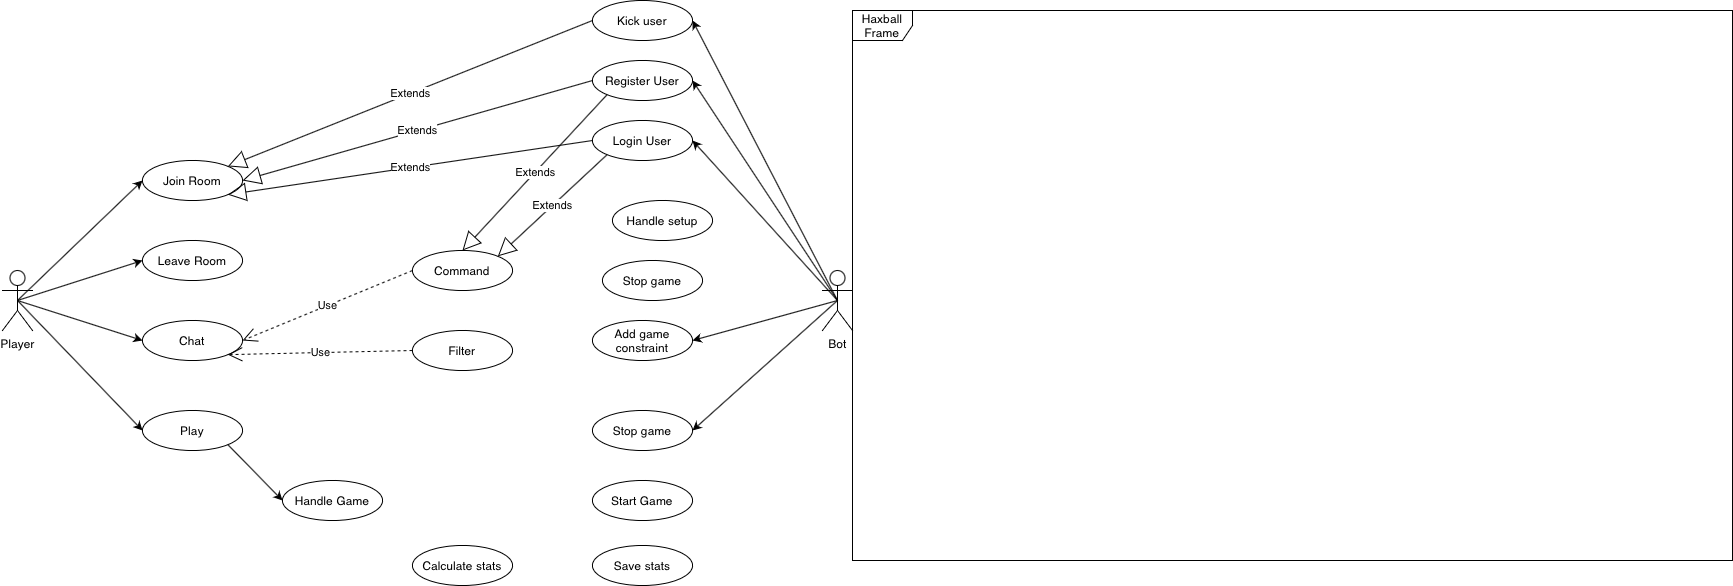

The diagram above was exported from draw.io. Its source (the exported page's mxGraphModel, read from the mxfile embedded in the PNG):
<mxGraphModel dx="1644" dy="1064" grid="1" gridSize="10" guides="1" tooltips="1" connect="1" arrows="1" fold="1" page="1" pageScale="1" pageWidth="827" pageHeight="1169" math="0" shadow="0">
  <root>
    <mxCell id="0" />
    <mxCell id="1" parent="0" />
    <mxCell id="Dcy9gXgISscgEZhGiYmA-4" value="&lt;div&gt;Haxball Frame&lt;/div&gt;" style="shape=umlFrame;whiteSpace=wrap;html=1;" parent="1" vertex="1">
      <mxGeometry x="880" y="50" width="880" height="550" as="geometry" />
    </mxCell>
    <mxCell id="Dcy9gXgISscgEZhGiYmA-1" value="&lt;div&gt;Player&lt;/div&gt;" style="shape=umlActor;verticalLabelPosition=bottom;verticalAlign=top;html=1;" parent="1" vertex="1">
      <mxGeometry x="30" y="310" width="30" height="60" as="geometry" />
    </mxCell>
    <mxCell id="Dcy9gXgISscgEZhGiYmA-2" value="&lt;div&gt;Bot&lt;/div&gt;" style="shape=umlActor;verticalLabelPosition=bottom;verticalAlign=top;html=1;" parent="1" vertex="1">
      <mxGeometry x="850" y="310" width="30" height="60" as="geometry" />
    </mxCell>
    <mxCell id="Dcy9gXgISscgEZhGiYmA-9" value="Play" style="ellipse;whiteSpace=wrap;html=1;" parent="1" vertex="1">
      <mxGeometry x="170" y="450" width="100" height="40" as="geometry" />
    </mxCell>
    <mxCell id="Dcy9gXgISscgEZhGiYmA-25" value="&lt;div&gt;Join Room&lt;/div&gt;" style="ellipse;whiteSpace=wrap;html=1;" parent="1" vertex="1">
      <mxGeometry x="170" y="200" width="100" height="40" as="geometry" />
    </mxCell>
    <mxCell id="Dcy9gXgISscgEZhGiYmA-26" value="&lt;div&gt;Chat&lt;/div&gt;" style="ellipse;whiteSpace=wrap;html=1;" parent="1" vertex="1">
      <mxGeometry x="170" y="360" width="100" height="40" as="geometry" />
    </mxCell>
    <mxCell id="Dcy9gXgISscgEZhGiYmA-27" value="Leave Room" style="ellipse;whiteSpace=wrap;html=1;" parent="1" vertex="1">
      <mxGeometry x="170" y="280" width="100" height="40" as="geometry" />
    </mxCell>
    <mxCell id="Dcy9gXgISscgEZhGiYmA-28" value="" style="endArrow=classic;html=1;exitX=0.5;exitY=0.5;exitDx=0;exitDy=0;exitPerimeter=0;entryX=0;entryY=0.5;entryDx=0;entryDy=0;" parent="1" source="Dcy9gXgISscgEZhGiYmA-1" target="Dcy9gXgISscgEZhGiYmA-25" edge="1">
      <mxGeometry width="50" height="50" relative="1" as="geometry">
        <mxPoint x="230" y="300" as="sourcePoint" />
        <mxPoint x="280" y="250" as="targetPoint" />
      </mxGeometry>
    </mxCell>
    <mxCell id="Dcy9gXgISscgEZhGiYmA-29" value="" style="endArrow=classic;html=1;exitX=0.5;exitY=0.5;exitDx=0;exitDy=0;exitPerimeter=0;entryX=0;entryY=0.5;entryDx=0;entryDy=0;" parent="1" target="Dcy9gXgISscgEZhGiYmA-26" edge="1">
      <mxGeometry width="50" height="50" relative="1" as="geometry">
        <mxPoint x="45" y="340" as="sourcePoint" />
        <mxPoint x="170" y="220" as="targetPoint" />
      </mxGeometry>
    </mxCell>
    <mxCell id="Dcy9gXgISscgEZhGiYmA-30" value="" style="endArrow=classic;html=1;exitX=0.5;exitY=0.5;exitDx=0;exitDy=0;exitPerimeter=0;entryX=0;entryY=0.5;entryDx=0;entryDy=0;" parent="1" source="Dcy9gXgISscgEZhGiYmA-1" target="Dcy9gXgISscgEZhGiYmA-27" edge="1">
      <mxGeometry width="50" height="50" relative="1" as="geometry">
        <mxPoint x="55" y="350" as="sourcePoint" />
        <mxPoint x="180" y="230" as="targetPoint" />
      </mxGeometry>
    </mxCell>
    <mxCell id="Dcy9gXgISscgEZhGiYmA-31" value="" style="endArrow=classic;html=1;exitX=0.5;exitY=0.5;exitDx=0;exitDy=0;exitPerimeter=0;entryX=0;entryY=0.5;entryDx=0;entryDy=0;" parent="1" source="Dcy9gXgISscgEZhGiYmA-1" target="Dcy9gXgISscgEZhGiYmA-9" edge="1">
      <mxGeometry width="50" height="50" relative="1" as="geometry">
        <mxPoint x="65" y="360" as="sourcePoint" />
        <mxPoint x="190" y="240" as="targetPoint" />
      </mxGeometry>
    </mxCell>
    <mxCell id="Dcy9gXgISscgEZhGiYmA-34" value="Filter" style="ellipse;whiteSpace=wrap;html=1;" parent="1" vertex="1">
      <mxGeometry x="440" y="370" width="100" height="40" as="geometry" />
    </mxCell>
    <mxCell id="Dcy9gXgISscgEZhGiYmA-39" value="Command" style="ellipse;whiteSpace=wrap;html=1;" parent="1" vertex="1">
      <mxGeometry x="440" y="290" width="100" height="40" as="geometry" />
    </mxCell>
    <mxCell id="Dcy9gXgISscgEZhGiYmA-49" value="Handle Game" style="ellipse;whiteSpace=wrap;html=1;" parent="1" vertex="1">
      <mxGeometry x="310" y="520" width="100" height="40" as="geometry" />
    </mxCell>
    <mxCell id="Dcy9gXgISscgEZhGiYmA-50" value="" style="endArrow=classic;html=1;exitX=1;exitY=1;exitDx=0;exitDy=0;entryX=0;entryY=0.5;entryDx=0;entryDy=0;" parent="1" source="Dcy9gXgISscgEZhGiYmA-9" target="Dcy9gXgISscgEZhGiYmA-49" edge="1">
      <mxGeometry width="50" height="50" relative="1" as="geometry">
        <mxPoint x="270" y="380" as="sourcePoint" />
        <mxPoint x="320" y="420" as="targetPoint" />
      </mxGeometry>
    </mxCell>
    <mxCell id="Dcy9gXgISscgEZhGiYmA-53" value="&lt;div&gt;Calculate stats&lt;/div&gt;" style="ellipse;whiteSpace=wrap;html=1;" parent="1" vertex="1">
      <mxGeometry x="440" y="585" width="100" height="40" as="geometry" />
    </mxCell>
    <mxCell id="Dcy9gXgISscgEZhGiYmA-56" value="&lt;div&gt;Stop game&lt;/div&gt;" style="ellipse;whiteSpace=wrap;html=1;" parent="1" vertex="1">
      <mxGeometry x="620" y="450" width="100" height="40" as="geometry" />
    </mxCell>
    <mxCell id="Dcy9gXgISscgEZhGiYmA-58" value="&lt;div&gt;Start Game&lt;/div&gt;" style="ellipse;whiteSpace=wrap;html=1;" parent="1" vertex="1">
      <mxGeometry x="620" y="520" width="100" height="40" as="geometry" />
    </mxCell>
    <mxCell id="Dcy9gXgISscgEZhGiYmA-59" value="&lt;div&gt;Login User&lt;/div&gt;" style="ellipse;whiteSpace=wrap;html=1;" parent="1" vertex="1">
      <mxGeometry x="620" y="160" width="100" height="40" as="geometry" />
    </mxCell>
    <mxCell id="Dcy9gXgISscgEZhGiYmA-60" value="Register User" style="ellipse;whiteSpace=wrap;html=1;" parent="1" vertex="1">
      <mxGeometry x="620" y="100" width="100" height="40" as="geometry" />
    </mxCell>
    <mxCell id="Dcy9gXgISscgEZhGiYmA-61" value="Save stats" style="ellipse;whiteSpace=wrap;html=1;" parent="1" vertex="1">
      <mxGeometry x="620" y="585" width="100" height="40" as="geometry" />
    </mxCell>
    <mxCell id="Dcy9gXgISscgEZhGiYmA-62" value="Kick user" style="ellipse;whiteSpace=wrap;html=1;" parent="1" vertex="1">
      <mxGeometry x="620" y="40" width="100" height="40" as="geometry" />
    </mxCell>
    <mxCell id="Dcy9gXgISscgEZhGiYmA-65" value="" style="endArrow=classic;html=1;exitX=0.5;exitY=0.5;exitDx=0;exitDy=0;entryX=1;entryY=0.5;entryDx=0;entryDy=0;exitPerimeter=0;" parent="1" source="Dcy9gXgISscgEZhGiYmA-2" target="Dcy9gXgISscgEZhGiYmA-60" edge="1">
      <mxGeometry width="50" height="50" relative="1" as="geometry">
        <mxPoint x="690" y="170" as="sourcePoint" />
        <mxPoint x="740" y="210" as="targetPoint" />
      </mxGeometry>
    </mxCell>
    <mxCell id="Dcy9gXgISscgEZhGiYmA-66" value="" style="endArrow=classic;html=1;exitX=0.5;exitY=0.5;exitDx=0;exitDy=0;entryX=1;entryY=0.5;entryDx=0;entryDy=0;exitPerimeter=0;" parent="1" source="Dcy9gXgISscgEZhGiYmA-2" target="Dcy9gXgISscgEZhGiYmA-59" edge="1">
      <mxGeometry width="50" height="50" relative="1" as="geometry">
        <mxPoint x="755" y="340" as="sourcePoint" />
        <mxPoint x="600" y="220" as="targetPoint" />
      </mxGeometry>
    </mxCell>
    <mxCell id="Dcy9gXgISscgEZhGiYmA-67" value="" style="endArrow=classic;html=1;exitX=0.5;exitY=0.5;exitDx=0;exitDy=0;entryX=1;entryY=0.5;entryDx=0;entryDy=0;exitPerimeter=0;" parent="1" source="Dcy9gXgISscgEZhGiYmA-2" target="Dcy9gXgISscgEZhGiYmA-62" edge="1">
      <mxGeometry width="50" height="50" relative="1" as="geometry">
        <mxPoint x="765" y="350" as="sourcePoint" />
        <mxPoint x="610" y="230" as="targetPoint" />
      </mxGeometry>
    </mxCell>
    <mxCell id="Dcy9gXgISscgEZhGiYmA-68" value="" style="endArrow=classic;html=1;entryX=1;entryY=0.5;entryDx=0;entryDy=0;exitX=0.5;exitY=0.5;exitDx=0;exitDy=0;exitPerimeter=0;" parent="1" source="Dcy9gXgISscgEZhGiYmA-2" target="Dcy9gXgISscgEZhGiYmA-56" edge="1">
      <mxGeometry width="50" height="50" relative="1" as="geometry">
        <mxPoint x="780" y="360" as="sourcePoint" />
        <mxPoint x="600" y="60" as="targetPoint" />
      </mxGeometry>
    </mxCell>
    <mxCell id="Dcy9gXgISscgEZhGiYmA-70" value="Add game constraint" style="ellipse;whiteSpace=wrap;html=1;" parent="1" vertex="1">
      <mxGeometry x="620" y="360" width="100" height="40" as="geometry" />
    </mxCell>
    <mxCell id="Dcy9gXgISscgEZhGiYmA-71" value="" style="endArrow=classic;html=1;entryX=1;entryY=0.5;entryDx=0;entryDy=0;exitX=0.5;exitY=0.5;exitDx=0;exitDy=0;exitPerimeter=0;" parent="1" source="Dcy9gXgISscgEZhGiYmA-2" target="Dcy9gXgISscgEZhGiYmA-70" edge="1">
      <mxGeometry width="50" height="50" relative="1" as="geometry">
        <mxPoint x="780" y="340" as="sourcePoint" />
        <mxPoint x="600" y="300" as="targetPoint" />
      </mxGeometry>
    </mxCell>
    <mxCell id="Dcy9gXgISscgEZhGiYmA-74" value="Extends" style="endArrow=block;endSize=16;endFill=0;html=1;exitX=0;exitY=0.5;exitDx=0;exitDy=0;entryX=1;entryY=0;entryDx=0;entryDy=0;" parent="1" source="Dcy9gXgISscgEZhGiYmA-62" target="Dcy9gXgISscgEZhGiYmA-25" edge="1">
      <mxGeometry width="160" relative="1" as="geometry">
        <mxPoint x="380" y="210" as="sourcePoint" />
        <mxPoint x="490" y="180" as="targetPoint" />
      </mxGeometry>
    </mxCell>
    <mxCell id="Dcy9gXgISscgEZhGiYmA-80" value="Extends" style="endArrow=block;endSize=16;endFill=0;html=1;exitX=0;exitY=0.5;exitDx=0;exitDy=0;entryX=1;entryY=0.5;entryDx=0;entryDy=0;" parent="1" source="Dcy9gXgISscgEZhGiYmA-60" edge="1" target="Dcy9gXgISscgEZhGiYmA-25">
      <mxGeometry width="160" relative="1" as="geometry">
        <mxPoint x="620" y="60" as="sourcePoint" />
        <mxPoint x="350" y="190" as="targetPoint" />
      </mxGeometry>
    </mxCell>
    <mxCell id="Dcy9gXgISscgEZhGiYmA-81" value="Extends" style="endArrow=block;endSize=16;endFill=0;html=1;exitX=0;exitY=0.5;exitDx=0;exitDy=0;entryX=1;entryY=1;entryDx=0;entryDy=0;" parent="1" source="Dcy9gXgISscgEZhGiYmA-59" edge="1" target="Dcy9gXgISscgEZhGiYmA-25">
      <mxGeometry width="160" relative="1" as="geometry">
        <mxPoint x="620" y="220" as="sourcePoint" />
        <mxPoint x="300" y="250" as="targetPoint" />
      </mxGeometry>
    </mxCell>
    <mxCell id="Dcy9gXgISscgEZhGiYmA-85" value="Handle setup" style="ellipse;whiteSpace=wrap;html=1;" parent="1" vertex="1">
      <mxGeometry x="640" y="240" width="100" height="40" as="geometry" />
    </mxCell>
    <mxCell id="gbGNSXFdsRkdIh6w8IKs-1" value="Extends" style="endArrow=block;endSize=16;endFill=0;html=1;entryX=1;entryY=0;entryDx=0;entryDy=0;exitX=0;exitY=1;exitDx=0;exitDy=0;" edge="1" parent="1" source="Dcy9gXgISscgEZhGiYmA-59" target="Dcy9gXgISscgEZhGiYmA-39">
      <mxGeometry width="160" relative="1" as="geometry">
        <mxPoint x="620" y="180" as="sourcePoint" />
        <mxPoint x="280" y="230" as="targetPoint" />
      </mxGeometry>
    </mxCell>
    <mxCell id="gbGNSXFdsRkdIh6w8IKs-6" value="Use" style="endArrow=open;endSize=12;dashed=1;html=1;exitX=0;exitY=0.5;exitDx=0;exitDy=0;entryX=1;entryY=0.5;entryDx=0;entryDy=0;" edge="1" parent="1" source="Dcy9gXgISscgEZhGiYmA-39" target="Dcy9gXgISscgEZhGiYmA-26">
      <mxGeometry width="160" relative="1" as="geometry">
        <mxPoint x="450" y="370" as="sourcePoint" />
        <mxPoint x="610" y="370" as="targetPoint" />
      </mxGeometry>
    </mxCell>
    <mxCell id="gbGNSXFdsRkdIh6w8IKs-7" value="Use" style="endArrow=open;endSize=12;dashed=1;html=1;exitX=0;exitY=0.5;exitDx=0;exitDy=0;entryX=1;entryY=1;entryDx=0;entryDy=0;" edge="1" parent="1" source="Dcy9gXgISscgEZhGiYmA-34" target="Dcy9gXgISscgEZhGiYmA-26">
      <mxGeometry width="160" relative="1" as="geometry">
        <mxPoint x="450" y="320" as="sourcePoint" />
        <mxPoint x="280" y="380" as="targetPoint" />
      </mxGeometry>
    </mxCell>
    <mxCell id="gbGNSXFdsRkdIh6w8IKs-8" value="Extends" style="endArrow=block;endSize=16;endFill=0;html=1;exitX=0;exitY=1;exitDx=0;exitDy=0;" edge="1" parent="1" source="Dcy9gXgISscgEZhGiYmA-60">
      <mxGeometry width="160" relative="1" as="geometry">
        <mxPoint x="644.6446609406726" y="204.14213562373118" as="sourcePoint" />
        <mxPoint x="490" y="290" as="targetPoint" />
      </mxGeometry>
    </mxCell>
    <mxCell id="gbGNSXFdsRkdIh6w8IKs-10" value="&lt;div&gt;Stop game&lt;/div&gt;" style="ellipse;whiteSpace=wrap;html=1;" vertex="1" parent="1">
      <mxGeometry x="630" y="300" width="100" height="40" as="geometry" />
    </mxCell>
  </root>
</mxGraphModel>